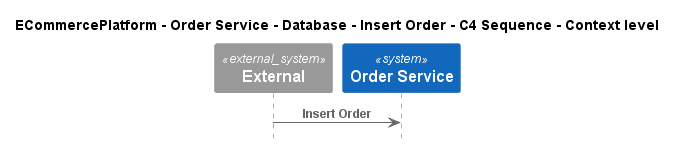

The diagram above was rendered by PlantUML. Its source (embedded in the PNG):
@startuml
!include ..\..\..\..\..\..\..\.c4s\C4_Sequence.puml

title ECommercePlatform - Order Service - Database - Insert Order - C4 Sequence - Context level

System_Ext(C4InterFlow.SoftwareSystems.ExternalSystem, "External", "")
System(ECommercePlatform.SoftwareSystems.OrderService, "Order Service", "")

Rel(C4InterFlow.SoftwareSystems.ExternalSystem, ECommercePlatform.SoftwareSystems.OrderService, "Insert Order")


@enduml